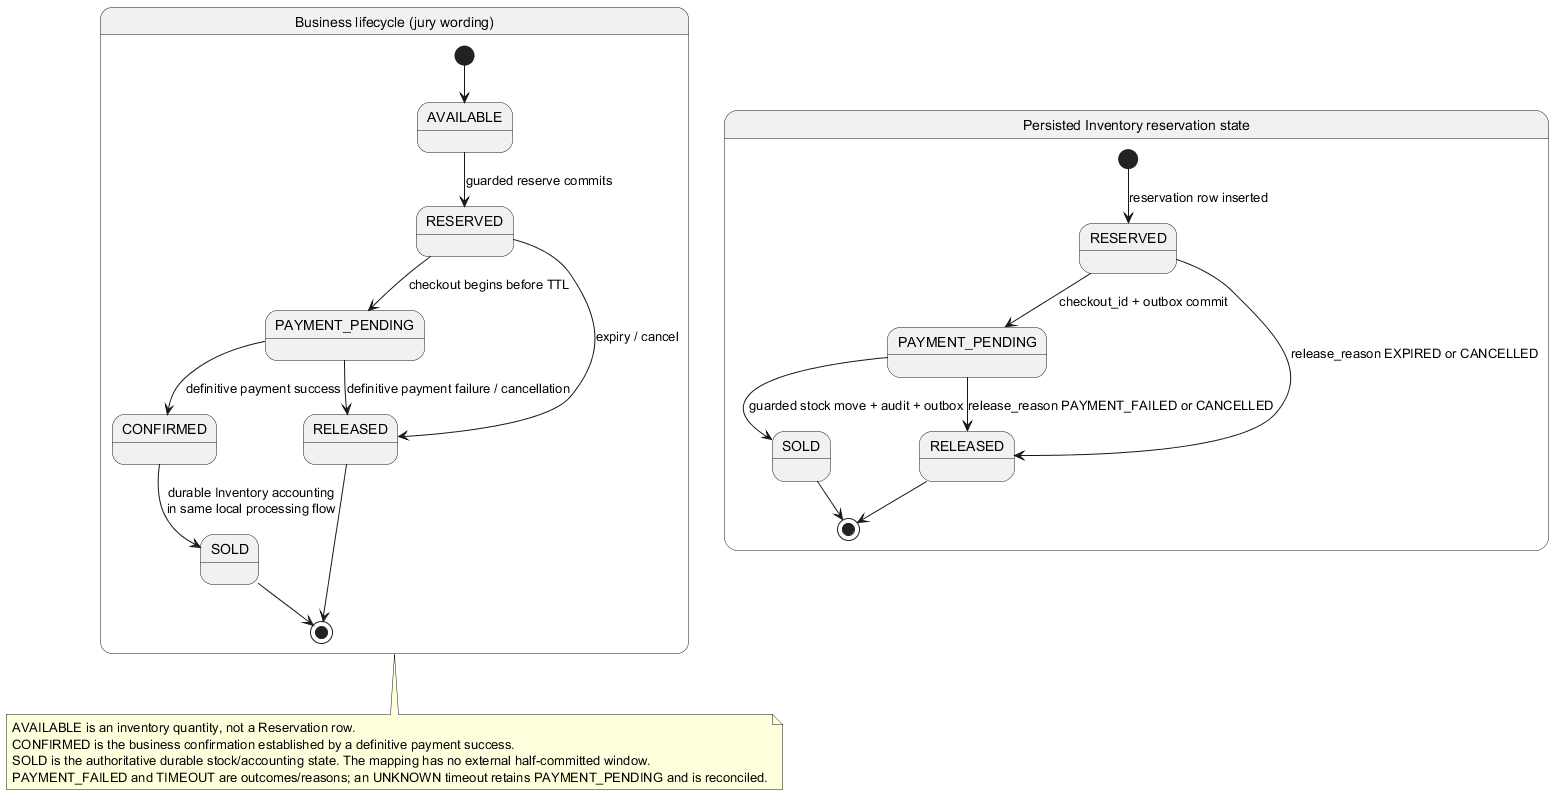

The diagram above was rendered by PlantUML. Its source (embedded in the PNG):
@startuml

state "Business lifecycle (jury wording)" as B {
  [*] --> AVAILABLE
  AVAILABLE --> RESERVED : guarded reserve commits
  RESERVED --> PAYMENT_PENDING : checkout begins before TTL
  RESERVED --> RELEASED : expiry / cancel
  PAYMENT_PENDING --> CONFIRMED : definitive payment success
  CONFIRMED --> SOLD : durable Inventory accounting\nin same local processing flow
  PAYMENT_PENDING --> RELEASED : definitive payment failure / cancellation
  SOLD --> [*]
  RELEASED --> [*]
}

state "Persisted Inventory reservation state" as R {
  [*] --> PR_RESERVED : reservation row inserted
  state "RESERVED" as PR_RESERVED
  state "PAYMENT_PENDING" as PR_PENDING
  state "SOLD" as PR_SOLD
  state "RELEASED" as PR_RELEASED
  PR_RESERVED --> PR_PENDING : checkout_id + outbox commit
  PR_RESERVED --> PR_RELEASED : release_reason EXPIRED or CANCELLED
  PR_PENDING --> PR_SOLD : guarded stock move + audit + outbox
  PR_PENDING --> PR_RELEASED : release_reason PAYMENT_FAILED or CANCELLED
  PR_SOLD --> [*]
  PR_RELEASED --> [*]
}

note bottom of B
AVAILABLE is an inventory quantity, not a Reservation row.
CONFIRMED is the business confirmation established by a definitive payment success.
SOLD is the authoritative durable stock/accounting state. The mapping has no external half-committed window.
PAYMENT_FAILED and TIMEOUT are outcomes/reasons; an UNKNOWN timeout retains PAYMENT_PENDING and is reconciled.
end note
@enduml